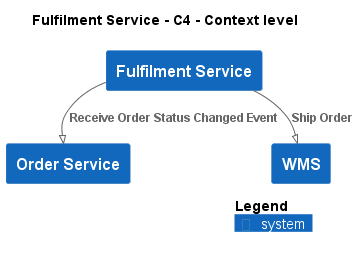

The diagram above was rendered by PlantUML. Its source (embedded in the PNG):
@startuml
!pragma layout smetana
!include ..\..\..\.c4s\C4_Context.puml

AddElementTag("c4interflow:lifecycle:new", $bgColor=green, $fontColor=#ffffff, $borderColor=green, $shadowing="False")
AddElementTag("c4interflow:lifecycle:changed", $bgColor=orange, $fontColor=#ffffff, $borderColor=orange, $shadowing="False")
AddElementTag("c4interflow:lifecycle:removed", $bgColor=red, $fontColor=#ffffff, $borderColor=red, $shadowing="False")

AddRelTag("c4interflow:lifecycle:new", $textColor=green, $lineColor=green)
AddRelTag("c4interflow:lifecycle:changed", $textColor=orange, $lineColor=orange)
AddRelTag("c4interflow:lifecycle:removed", $textColor=red, $lineColor=red)

SHOW_PERSON_PORTRAIT()
LAYOUT_TOP_DOWN()

skinparam linetype polyline

title Fulfilment Service - C4 - Context level

System(ECommercePlatform.SoftwareSystems.FulfilmentService, "Fulfilment Service", "")
System(ECommercePlatform.SoftwareSystems.OrderService, "Order Service", "")
System(ECommercePlatform.SoftwareSystems.WMS, "WMS", "")

Rel(ECommercePlatform.SoftwareSystems.FulfilmentService, ECommercePlatform.SoftwareSystems.OrderService, "Receive Order Status Changed Event")
Rel(ECommercePlatform.SoftwareSystems.FulfilmentService, ECommercePlatform.SoftwareSystems.WMS, "Ship Order")


SHOW_LEGEND()
@enduml